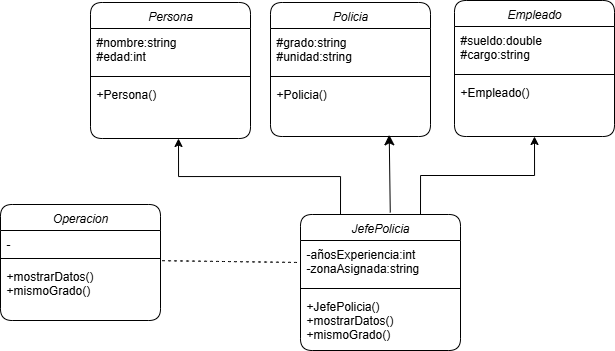

The diagram above was exported from draw.io. Its source (the exported page's mxGraphModel, read from the mxfile embedded in the PNG):
<mxGraphModel dx="1283" dy="497" grid="1" gridSize="10" guides="1" tooltips="1" connect="1" arrows="1" fold="1" page="1" pageScale="1" pageWidth="827" pageHeight="1169" math="0" shadow="0">
  <root>
    <mxCell id="0" />
    <mxCell id="1" parent="0" />
    <mxCell id="MH_DiAawZnkN_sUDltEc-1" value="Policia" style="swimlane;fontStyle=2;align=center;verticalAlign=top;childLayout=stackLayout;horizontal=1;startSize=26;horizontalStack=0;resizeParent=1;resizeLast=0;collapsible=1;marginBottom=0;rounded=1;shadow=0;strokeWidth=1;" parent="1" vertex="1">
      <mxGeometry x="230" y="28" width="160" height="134" as="geometry">
        <mxRectangle x="220" y="120" width="160" height="26" as="alternateBounds" />
      </mxGeometry>
    </mxCell>
    <mxCell id="MH_DiAawZnkN_sUDltEc-2" value="#grado:string&#10;#unidad:string" style="text;align=left;verticalAlign=top;spacingLeft=4;spacingRight=4;overflow=hidden;rotatable=0;points=[[0,0.5],[1,0.5]];portConstraint=eastwest;rounded=0;shadow=0;html=0;" parent="MH_DiAawZnkN_sUDltEc-1" vertex="1">
      <mxGeometry y="26" width="160" height="44" as="geometry" />
    </mxCell>
    <mxCell id="MH_DiAawZnkN_sUDltEc-3" value="" style="line;html=1;strokeWidth=1;align=left;verticalAlign=middle;spacingTop=-1;spacingLeft=3;spacingRight=3;rotatable=0;labelPosition=right;points=[];portConstraint=eastwest;" parent="MH_DiAawZnkN_sUDltEc-1" vertex="1">
      <mxGeometry y="70" width="160" height="8" as="geometry" />
    </mxCell>
    <mxCell id="MH_DiAawZnkN_sUDltEc-4" value="+Policia()" style="text;align=left;verticalAlign=top;spacingLeft=4;spacingRight=4;overflow=hidden;rotatable=0;points=[[0,0.5],[1,0.5]];portConstraint=eastwest;" parent="MH_DiAawZnkN_sUDltEc-1" vertex="1">
      <mxGeometry y="78" width="160" height="56" as="geometry" />
    </mxCell>
    <mxCell id="o2KfA3OZMQuH1FhzzbRl-3" style="edgeStyle=orthogonalEdgeStyle;rounded=0;orthogonalLoop=1;jettySize=auto;html=1;exitX=0.75;exitY=0;exitDx=0;exitDy=0;entryX=0.5;entryY=1;entryDx=0;entryDy=0;" parent="1" source="MH_DiAawZnkN_sUDltEc-5" edge="1" target="jfPsPWkibWGmyrZPrQ5l-6">
      <mxGeometry relative="1" as="geometry">
        <mxPoint x="430" y="160" as="targetPoint" />
      </mxGeometry>
    </mxCell>
    <mxCell id="o2KfA3OZMQuH1FhzzbRl-4" style="edgeStyle=orthogonalEdgeStyle;rounded=0;orthogonalLoop=1;jettySize=auto;html=1;exitX=0.25;exitY=0;exitDx=0;exitDy=0;entryX=0.55;entryY=1;entryDx=0;entryDy=0;entryPerimeter=0;" parent="1" source="MH_DiAawZnkN_sUDltEc-5" target="MH_DiAawZnkN_sUDltEc-12" edge="1">
      <mxGeometry relative="1" as="geometry">
        <mxPoint x="260" y="170" as="targetPoint" />
      </mxGeometry>
    </mxCell>
    <mxCell id="MH_DiAawZnkN_sUDltEc-5" value="JefePolicia" style="swimlane;fontStyle=2;align=center;verticalAlign=top;childLayout=stackLayout;horizontal=1;startSize=26;horizontalStack=0;resizeParent=1;resizeLast=0;collapsible=1;marginBottom=0;rounded=1;shadow=0;strokeWidth=1;" parent="1" vertex="1">
      <mxGeometry x="260" y="240" width="160" height="136" as="geometry">
        <mxRectangle x="220" y="120" width="160" height="26" as="alternateBounds" />
      </mxGeometry>
    </mxCell>
    <mxCell id="MH_DiAawZnkN_sUDltEc-6" value="-añosExperiencia:int&#10;-zonaAsignada:string" style="text;align=left;verticalAlign=top;spacingLeft=4;spacingRight=4;overflow=hidden;rotatable=0;points=[[0,0.5],[1,0.5]];portConstraint=eastwest;rounded=0;shadow=0;html=0;" parent="MH_DiAawZnkN_sUDltEc-5" vertex="1">
      <mxGeometry y="26" width="160" height="44" as="geometry" />
    </mxCell>
    <mxCell id="MH_DiAawZnkN_sUDltEc-7" value="" style="line;html=1;strokeWidth=1;align=left;verticalAlign=middle;spacingTop=-1;spacingLeft=3;spacingRight=3;rotatable=0;labelPosition=right;points=[];portConstraint=eastwest;" parent="MH_DiAawZnkN_sUDltEc-5" vertex="1">
      <mxGeometry y="70" width="160" height="8" as="geometry" />
    </mxCell>
    <mxCell id="MH_DiAawZnkN_sUDltEc-8" value="+JefePolicia()&#10;+mostrarDatos()&#10;+mismoGrado()" style="text;align=left;verticalAlign=top;spacingLeft=4;spacingRight=4;overflow=hidden;rotatable=0;points=[[0,0.5],[1,0.5]];portConstraint=eastwest;" parent="MH_DiAawZnkN_sUDltEc-5" vertex="1">
      <mxGeometry y="78" width="160" height="52" as="geometry" />
    </mxCell>
    <mxCell id="MH_DiAawZnkN_sUDltEc-9" value="Persona" style="swimlane;fontStyle=2;align=center;verticalAlign=top;childLayout=stackLayout;horizontal=1;startSize=26;horizontalStack=0;resizeParent=1;resizeLast=0;collapsible=1;marginBottom=0;rounded=1;shadow=0;strokeWidth=1;" parent="1" vertex="1">
      <mxGeometry x="50" y="28" width="160" height="136" as="geometry">
        <mxRectangle x="220" y="120" width="160" height="26" as="alternateBounds" />
      </mxGeometry>
    </mxCell>
    <mxCell id="MH_DiAawZnkN_sUDltEc-10" value="#nombre:string&#10;#edad:int" style="text;align=left;verticalAlign=top;spacingLeft=4;spacingRight=4;overflow=hidden;rotatable=0;points=[[0,0.5],[1,0.5]];portConstraint=eastwest;rounded=0;shadow=0;html=0;" parent="MH_DiAawZnkN_sUDltEc-9" vertex="1">
      <mxGeometry y="26" width="160" height="44" as="geometry" />
    </mxCell>
    <mxCell id="MH_DiAawZnkN_sUDltEc-11" value="" style="line;html=1;strokeWidth=1;align=left;verticalAlign=middle;spacingTop=-1;spacingLeft=3;spacingRight=3;rotatable=0;labelPosition=right;points=[];portConstraint=eastwest;" parent="MH_DiAawZnkN_sUDltEc-9" vertex="1">
      <mxGeometry y="70" width="160" height="8" as="geometry" />
    </mxCell>
    <mxCell id="MH_DiAawZnkN_sUDltEc-12" value="+Persona()" style="text;align=left;verticalAlign=top;spacingLeft=4;spacingRight=4;overflow=hidden;rotatable=0;points=[[0,0.5],[1,0.5]];portConstraint=eastwest;" parent="MH_DiAawZnkN_sUDltEc-9" vertex="1">
      <mxGeometry y="78" width="160" height="58" as="geometry" />
    </mxCell>
    <mxCell id="jfPsPWkibWGmyrZPrQ5l-1" value="Operacion" style="swimlane;fontStyle=2;align=center;verticalAlign=top;childLayout=stackLayout;horizontal=1;startSize=26;horizontalStack=0;resizeParent=1;resizeLast=0;collapsible=1;marginBottom=0;rounded=1;shadow=0;strokeWidth=1;" vertex="1" parent="1">
      <mxGeometry x="-40" y="230" width="160" height="116" as="geometry">
        <mxRectangle x="220" y="120" width="160" height="26" as="alternateBounds" />
      </mxGeometry>
    </mxCell>
    <mxCell id="jfPsPWkibWGmyrZPrQ5l-2" value="-" style="text;align=left;verticalAlign=top;spacingLeft=4;spacingRight=4;overflow=hidden;rotatable=0;points=[[0,0.5],[1,0.5]];portConstraint=eastwest;rounded=0;shadow=0;html=0;" vertex="1" parent="jfPsPWkibWGmyrZPrQ5l-1">
      <mxGeometry y="26" width="160" height="24" as="geometry" />
    </mxCell>
    <mxCell id="jfPsPWkibWGmyrZPrQ5l-3" value="" style="line;html=1;strokeWidth=1;align=left;verticalAlign=middle;spacingTop=-1;spacingLeft=3;spacingRight=3;rotatable=0;labelPosition=right;points=[];portConstraint=eastwest;" vertex="1" parent="jfPsPWkibWGmyrZPrQ5l-1">
      <mxGeometry y="50" width="160" height="8" as="geometry" />
    </mxCell>
    <mxCell id="jfPsPWkibWGmyrZPrQ5l-4" value="+mostrarDatos()&#10;+mismoGrado()" style="text;align=left;verticalAlign=top;spacingLeft=4;spacingRight=4;overflow=hidden;rotatable=0;points=[[0,0.5],[1,0.5]];portConstraint=eastwest;" vertex="1" parent="jfPsPWkibWGmyrZPrQ5l-1">
      <mxGeometry y="58" width="160" height="58" as="geometry" />
    </mxCell>
    <mxCell id="jfPsPWkibWGmyrZPrQ5l-6" value="Empleado" style="swimlane;fontStyle=2;align=center;verticalAlign=top;childLayout=stackLayout;horizontal=1;startSize=26;horizontalStack=0;resizeParent=1;resizeLast=0;collapsible=1;marginBottom=0;rounded=1;shadow=0;strokeWidth=1;" vertex="1" parent="1">
      <mxGeometry x="414" y="26" width="160" height="136" as="geometry">
        <mxRectangle x="220" y="120" width="160" height="26" as="alternateBounds" />
      </mxGeometry>
    </mxCell>
    <mxCell id="jfPsPWkibWGmyrZPrQ5l-7" value="#sueldo:double&#10;#cargo:string" style="text;align=left;verticalAlign=top;spacingLeft=4;spacingRight=4;overflow=hidden;rotatable=0;points=[[0,0.5],[1,0.5]];portConstraint=eastwest;rounded=0;shadow=0;html=0;" vertex="1" parent="jfPsPWkibWGmyrZPrQ5l-6">
      <mxGeometry y="26" width="160" height="44" as="geometry" />
    </mxCell>
    <mxCell id="jfPsPWkibWGmyrZPrQ5l-8" value="" style="line;html=1;strokeWidth=1;align=left;verticalAlign=middle;spacingTop=-1;spacingLeft=3;spacingRight=3;rotatable=0;labelPosition=right;points=[];portConstraint=eastwest;" vertex="1" parent="jfPsPWkibWGmyrZPrQ5l-6">
      <mxGeometry y="70" width="160" height="8" as="geometry" />
    </mxCell>
    <mxCell id="jfPsPWkibWGmyrZPrQ5l-9" value="+Empleado()" style="text;align=left;verticalAlign=top;spacingLeft=4;spacingRight=4;overflow=hidden;rotatable=0;points=[[0,0.5],[1,0.5]];portConstraint=eastwest;" vertex="1" parent="jfPsPWkibWGmyrZPrQ5l-6">
      <mxGeometry y="78" width="160" height="52" as="geometry" />
    </mxCell>
    <mxCell id="jfPsPWkibWGmyrZPrQ5l-10" style="edgeStyle=none;curved=1;rounded=0;orthogonalLoop=1;jettySize=auto;html=1;entryX=0.742;entryY=0.97;entryDx=0;entryDy=0;entryPerimeter=0;fontSize=12;startSize=8;endSize=8;exitX=0.561;exitY=-0.015;exitDx=0;exitDy=0;exitPerimeter=0;" edge="1" parent="1" source="MH_DiAawZnkN_sUDltEc-5" target="MH_DiAawZnkN_sUDltEc-4">
      <mxGeometry relative="1" as="geometry">
        <mxPoint x="349" y="210" as="sourcePoint" />
      </mxGeometry>
    </mxCell>
    <mxCell id="jfPsPWkibWGmyrZPrQ5l-12" value="" style="endArrow=none;dashed=1;html=1;rounded=0;fontSize=12;startSize=8;endSize=8;curved=1;exitX=1.01;exitY=-0.031;exitDx=0;exitDy=0;exitPerimeter=0;entryX=0;entryY=0.5;entryDx=0;entryDy=0;" edge="1" parent="1" source="jfPsPWkibWGmyrZPrQ5l-4" target="MH_DiAawZnkN_sUDltEc-6">
      <mxGeometry width="50" height="50" relative="1" as="geometry">
        <mxPoint x="200" y="280" as="sourcePoint" />
        <mxPoint x="250" y="230" as="targetPoint" />
      </mxGeometry>
    </mxCell>
  </root>
</mxGraphModel>